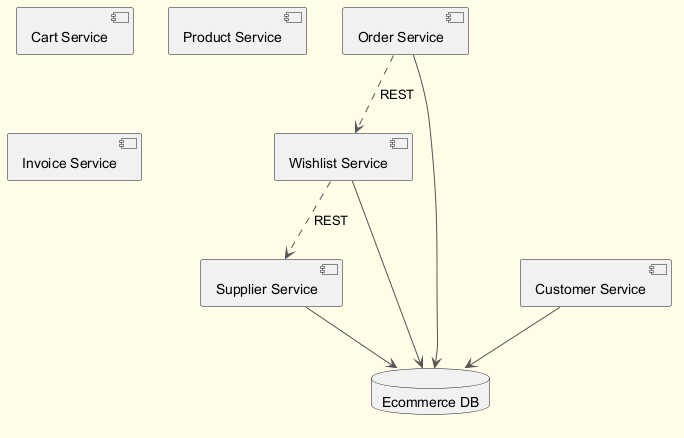

The diagram above was rendered by PlantUML. Its source (embedded in the PNG):
@startuml
skinparam backgroundColor #FFFDE7
skinparam classBackgroundColor #FFF9C4
skinparam classBorderColor #F57F17
skinparam ArrowColor #555555
component "Cart Service" as C_CartService
component "Product Service" as C_ProductService
component "Order Service" as C_OrderService
component "Wishlist Service" as C_WishlistService
component "Customer Service" as C_CustomerService
component "Supplier Service" as C_SupplierService
component "Invoice Service" as C_InvoiceService
database "Ecommerce DB" as DB_ecommerce
C_OrderService --> DB_ecommerce
C_WishlistService --> DB_ecommerce
C_CustomerService --> DB_ecommerce
C_SupplierService --> DB_ecommerce
C_WishlistService ..> C_SupplierService : REST
C_OrderService ..> C_WishlistService : REST
@enduml